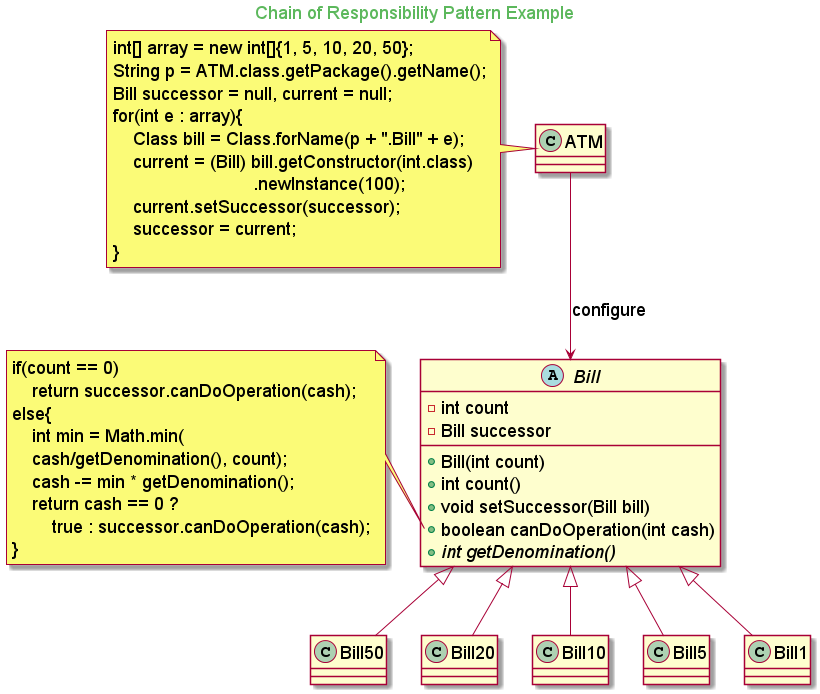

The diagram above was rendered by PlantUML. Its source (embedded in the PNG):
@startuml

skinparam backgroundcolor transparent
skinparam classFontSize 18
skinparam noteFontSize 18
skinparam arrowFontSize 18
skinparam classAttributeFontSize 18

skinparam titleFontColor #5cb85c

Title Chain of Responsibility Pattern Example

abstract class Bill{
    - int count
    - Bill successor
    + Bill(int count)
    + int count()
    + void setSuccessor(Bill bill)
    + boolean canDoOperation(int cash)
    + {abstract} int getDenomination()
}

class Bill50 extends Bill
class Bill20 extends Bill
class Bill10 extends Bill
class Bill5 extends Bill
class Bill1 extends Bill

Class ATM

ATM --> Bill: configure

note left of Bill::canDoOperation
    if(count == 0)
        return successor.canDoOperation(cash);
    else{
        int min = Math.min(
        cash/getDenomination(), count);
        cash -= min * getDenomination();
        return cash == 0 ?
            true : successor.canDoOperation(cash);
    }
end note

note left of ATM
    int[] array = new int[]{1, 5, 10, 20, 50};
    String p = ATM.class.getPackage().getName();
    Bill successor = null, current = null;
    for(int e : array){
        Class bill = Class.forName(p + ".Bill" + e);
        current = (Bill) bill.getConstructor(int.class)
                                .newInstance(100);
        current.setSuccessor(successor);
        successor = current;
    }
end note

@enduml